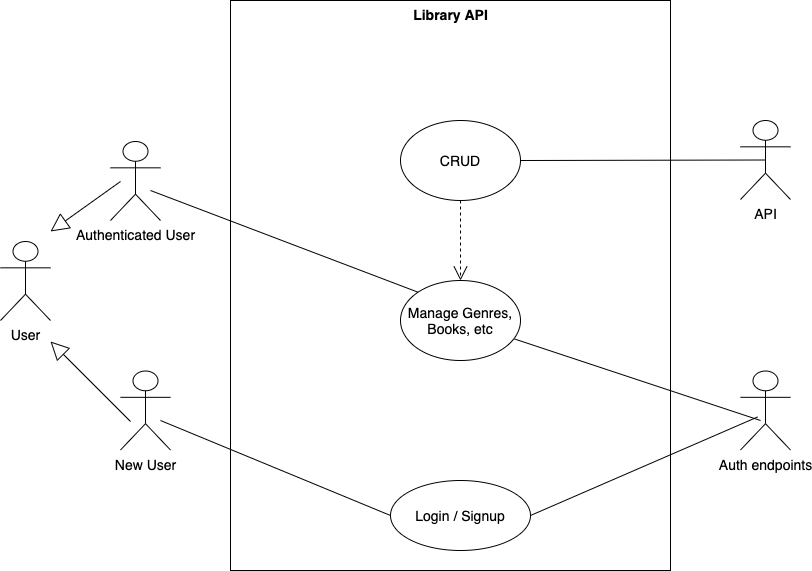

The diagram above was exported from draw.io. Its source (the exported page's mxGraphModel, read from the mxfile embedded in the PNG):
<mxGraphModel dx="886" dy="672" grid="1" gridSize="10" guides="1" tooltips="1" connect="1" arrows="1" fold="1" page="1" pageScale="1" pageWidth="583" pageHeight="827" math="0" shadow="0">
  <root>
    <mxCell id="0" />
    <mxCell id="1" parent="0" />
    <mxCell id="qHcCXBqaCM8jDTzqQQz_-3" value="&lt;font style=&quot;font-size: 14px;&quot;&gt;Authenticated User&lt;/font&gt;" style="shape=umlActor;verticalLabelPosition=bottom;verticalAlign=top;html=1;outlineConnect=0;" parent="1" vertex="1">
      <mxGeometry x="320" y="270" width="50" height="79" as="geometry" />
    </mxCell>
    <mxCell id="qHcCXBqaCM8jDTzqQQz_-4" value="" style="endArrow=block;endSize=16;endFill=0;html=1;rounded=0;" parent="1" edge="1">
      <mxGeometry x="-1" y="-182" width="160" relative="1" as="geometry">
        <mxPoint x="340" y="550" as="sourcePoint" />
        <mxPoint x="260" y="470" as="targetPoint" />
        <mxPoint x="34" y="34" as="offset" />
      </mxGeometry>
    </mxCell>
    <mxCell id="qHcCXBqaCM8jDTzqQQz_-5" value="" style="endArrow=block;endSize=16;endFill=0;html=1;rounded=0;" parent="1" edge="1">
      <mxGeometry x="-1" y="-182" width="160" relative="1" as="geometry">
        <mxPoint x="330" y="310" as="sourcePoint" />
        <mxPoint x="260" y="360" as="targetPoint" />
        <mxPoint x="34" y="34" as="offset" />
      </mxGeometry>
    </mxCell>
    <mxCell id="qHcCXBqaCM8jDTzqQQz_-6" value="&lt;b&gt;&lt;font style=&quot;font-size: 14px&quot;&gt;Library API&lt;/font&gt;&lt;/b&gt;" style="html=1;align=center;horizontal=1;verticalAlign=top;" parent="1" vertex="1">
      <mxGeometry x="440" y="129" width="440" height="570" as="geometry" />
    </mxCell>
    <mxCell id="qHcCXBqaCM8jDTzqQQz_-7" value="Login / Signup" style="ellipse;whiteSpace=wrap;html=1;fontSize=14;" parent="1" vertex="1">
      <mxGeometry x="600" y="609" width="140" height="70" as="geometry" />
    </mxCell>
    <mxCell id="qHcCXBqaCM8jDTzqQQz_-9" value="" style="endArrow=none;html=1;rounded=0;fontSize=14;exitX=1;exitY=0.5;exitDx=0;exitDy=0;" parent="1" source="qHcCXBqaCM8jDTzqQQz_-7" edge="1">
      <mxGeometry width="50" height="50" relative="1" as="geometry">
        <mxPoint x="530" y="459" as="sourcePoint" />
        <mxPoint x="967" y="545.5082644628101" as="targetPoint" />
      </mxGeometry>
    </mxCell>
    <mxCell id="qHcCXBqaCM8jDTzqQQz_-10" value="" style="endArrow=none;html=1;rounded=0;fontSize=14;exitX=0;exitY=0.5;exitDx=0;exitDy=0;" parent="1" source="qHcCXBqaCM8jDTzqQQz_-7" edge="1">
      <mxGeometry width="50" height="50" relative="1" as="geometry">
        <mxPoint x="625" y="664" as="sourcePoint" />
        <mxPoint x="370" y="549" as="targetPoint" />
      </mxGeometry>
    </mxCell>
    <mxCell id="qHcCXBqaCM8jDTzqQQz_-11" value="Manage Genres, Books, etc" style="ellipse;whiteSpace=wrap;html=1;fontSize=14;" parent="1" vertex="1">
      <mxGeometry x="610" y="409" width="120" height="80" as="geometry" />
    </mxCell>
    <mxCell id="qHcCXBqaCM8jDTzqQQz_-12" value="CRUD" style="ellipse;whiteSpace=wrap;html=1;fontSize=14;" parent="1" vertex="1">
      <mxGeometry x="610" y="249" width="120" height="80" as="geometry" />
    </mxCell>
    <mxCell id="qHcCXBqaCM8jDTzqQQz_-17" value="" style="endArrow=open;endFill=1;endSize=12;html=1;rounded=0;fontSize=14;dashed=1;exitX=0.5;exitY=1;exitDx=0;exitDy=0;entryX=0.5;entryY=0;entryDx=0;entryDy=0;" parent="1" source="qHcCXBqaCM8jDTzqQQz_-12" target="qHcCXBqaCM8jDTzqQQz_-11" edge="1">
      <mxGeometry width="160" relative="1" as="geometry">
        <mxPoint x="628.1600000000003" y="307.96000000000004" as="sourcePoint" />
        <mxPoint x="572.4264068711927" y="400.7157287525381" as="targetPoint" />
      </mxGeometry>
    </mxCell>
    <mxCell id="qHcCXBqaCM8jDTzqQQz_-19" value="" style="endArrow=none;html=1;rounded=0;fontSize=14;exitX=0;exitY=0;exitDx=0;exitDy=0;" parent="1" source="qHcCXBqaCM8jDTzqQQz_-11" edge="1">
      <mxGeometry width="50" height="50" relative="1" as="geometry">
        <mxPoint x="610" y="784" as="sourcePoint" />
        <mxPoint x="360" y="319" as="targetPoint" />
      </mxGeometry>
    </mxCell>
    <mxCell id="qHcCXBqaCM8jDTzqQQz_-20" value="" style="endArrow=none;html=1;rounded=0;fontSize=14;exitX=1;exitY=0.5;exitDx=0;exitDy=0;entryX=0.5;entryY=0.5;entryDx=0;entryDy=0;entryPerimeter=0;" parent="1" source="qHcCXBqaCM8jDTzqQQz_-12" target="_6nav-aSQowpgIefbObE-1" edge="1">
      <mxGeometry width="50" height="50" relative="1" as="geometry">
        <mxPoint x="750" y="784" as="sourcePoint" />
        <mxPoint x="920" y="290" as="targetPoint" />
      </mxGeometry>
    </mxCell>
    <mxCell id="qHcCXBqaCM8jDTzqQQz_-23" value="" style="endArrow=none;html=1;rounded=0;fontSize=14;exitX=0.95;exitY=0.731;exitDx=0;exitDy=0;exitPerimeter=0;" parent="1" source="qHcCXBqaCM8jDTzqQQz_-11" edge="1">
      <mxGeometry width="50" height="50" relative="1" as="geometry">
        <mxPoint x="750" y="654" as="sourcePoint" />
        <mxPoint x="970" y="549" as="targetPoint" />
      </mxGeometry>
    </mxCell>
    <mxCell id="qHcCXBqaCM8jDTzqQQz_-25" value="&lt;font style=&quot;font-size: 14px;&quot;&gt;User&lt;/font&gt;" style="shape=umlActor;verticalLabelPosition=bottom;verticalAlign=top;html=1;outlineConnect=0;" parent="1" vertex="1">
      <mxGeometry x="210" y="370" width="50" height="79" as="geometry" />
    </mxCell>
    <mxCell id="qHcCXBqaCM8jDTzqQQz_-26" value="&lt;font style=&quot;font-size: 14px;&quot;&gt;New User&lt;/font&gt;" style="shape=umlActor;verticalLabelPosition=bottom;verticalAlign=top;html=1;outlineConnect=0;" parent="1" vertex="1">
      <mxGeometry x="330" y="499.5" width="50" height="79" as="geometry" />
    </mxCell>
    <mxCell id="qHcCXBqaCM8jDTzqQQz_-27" value="&lt;font style=&quot;font-size: 14px;&quot;&gt;Auth endpoints&lt;/font&gt;" style="shape=umlActor;verticalLabelPosition=bottom;verticalAlign=top;html=1;outlineConnect=0;" parent="1" vertex="1">
      <mxGeometry x="950" y="499.5" width="50" height="79" as="geometry" />
    </mxCell>
    <mxCell id="_6nav-aSQowpgIefbObE-1" value="&lt;font style=&quot;font-size: 14px;&quot;&gt;API&lt;/font&gt;" style="shape=umlActor;verticalLabelPosition=bottom;verticalAlign=top;html=1;outlineConnect=0;" parent="1" vertex="1">
      <mxGeometry x="950" y="249" width="50" height="79" as="geometry" />
    </mxCell>
  </root>
</mxGraphModel>